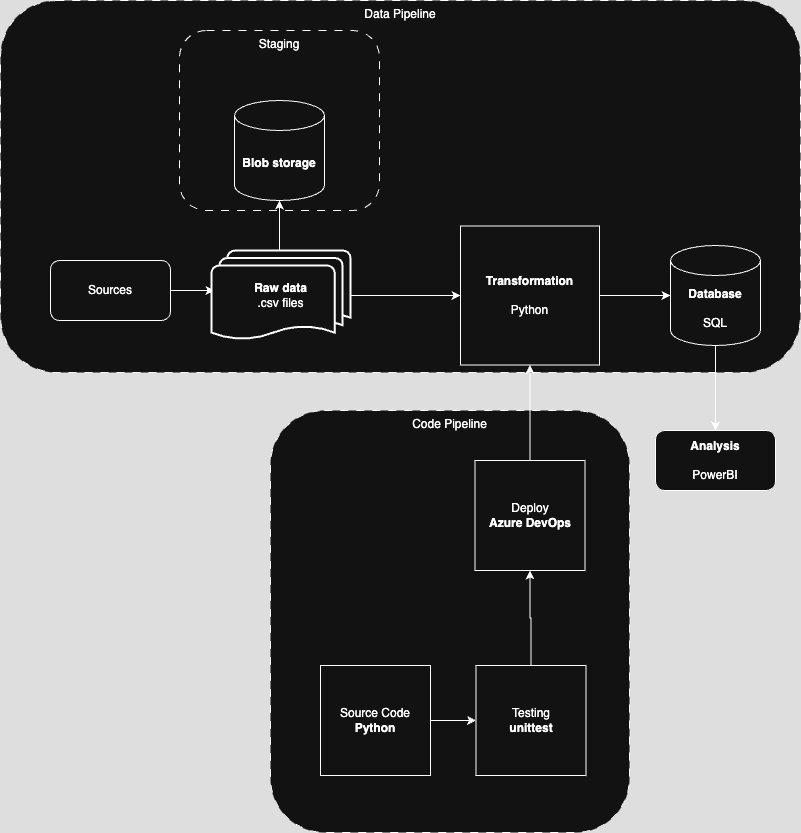

The diagram above was exported from draw.io. Its source (the exported page's mxGraphModel, read from the mxfile embedded in the PNG):
<mxGraphModel dx="870" dy="1496" grid="1" gridSize="10" guides="1" tooltips="1" connect="1" arrows="1" fold="1" page="1" pageScale="1" pageWidth="827" pageHeight="1169" math="0" shadow="0">
  <root>
    <mxCell id="0" />
    <mxCell id="1" parent="0" />
    <mxCell id="lvVv_VZpAgckPv7VfQsJ-26" value="Code Pipeline" style="rounded=1;whiteSpace=wrap;html=1;dashed=1;dashPattern=8 8;align=center;verticalAlign=top;" vertex="1" parent="1">
      <mxGeometry x="350" y="450" width="359" height="422" as="geometry" />
    </mxCell>
    <mxCell id="lvVv_VZpAgckPv7VfQsJ-22" value="Data Pipeline" style="rounded=1;whiteSpace=wrap;html=1;dashed=1;dashPattern=8 8;align=center;verticalAlign=top;" vertex="1" parent="1">
      <mxGeometry x="80" y="40" width="800" height="372" as="geometry" />
    </mxCell>
    <mxCell id="lvVv_VZpAgckPv7VfQsJ-8" value="Staging" style="rounded=1;whiteSpace=wrap;html=1;dashed=1;dashPattern=8 8;verticalAlign=top;" vertex="1" parent="1">
      <mxGeometry x="259" y="70" width="200" height="180" as="geometry" />
    </mxCell>
    <mxCell id="lvVv_VZpAgckPv7VfQsJ-5" style="edgeStyle=orthogonalEdgeStyle;rounded=0;orthogonalLoop=1;jettySize=auto;html=1;exitX=1;exitY=0.5;exitDx=0;exitDy=0;entryX=0;entryY=0.5;entryDx=0;entryDy=0;" edge="1" parent="1" source="lvVv_VZpAgckPv7VfQsJ-1">
      <mxGeometry relative="1" as="geometry">
        <mxPoint x="294" y="330" as="targetPoint" />
      </mxGeometry>
    </mxCell>
    <mxCell id="lvVv_VZpAgckPv7VfQsJ-1" value="Sources" style="rounded=1;whiteSpace=wrap;html=1;" vertex="1" parent="1">
      <mxGeometry x="130" y="300" width="120" height="60" as="geometry" />
    </mxCell>
    <mxCell id="lvVv_VZpAgckPv7VfQsJ-6" value="" style="edgeStyle=orthogonalEdgeStyle;rounded=0;orthogonalLoop=1;jettySize=auto;html=1;" edge="1" parent="1" target="lvVv_VZpAgckPv7VfQsJ-3">
      <mxGeometry relative="1" as="geometry">
        <mxPoint x="414" y="330" as="sourcePoint" />
      </mxGeometry>
    </mxCell>
    <mxCell id="lvVv_VZpAgckPv7VfQsJ-3" value="&lt;b&gt;Blob storage&lt;/b&gt;" style="shape=cylinder3;whiteSpace=wrap;html=1;boundedLbl=1;backgroundOutline=1;size=15;" vertex="1" parent="1">
      <mxGeometry x="314" y="140" width="90" height="100" as="geometry" />
    </mxCell>
    <mxCell id="lvVv_VZpAgckPv7VfQsJ-13" value="" style="edgeStyle=orthogonalEdgeStyle;rounded=0;orthogonalLoop=1;jettySize=auto;html=1;" edge="1" parent="1" source="lvVv_VZpAgckPv7VfQsJ-4" target="lvVv_VZpAgckPv7VfQsJ-12">
      <mxGeometry relative="1" as="geometry" />
    </mxCell>
    <mxCell id="lvVv_VZpAgckPv7VfQsJ-4" value="&lt;b&gt;Transformation&lt;/b&gt;&lt;div&gt;&amp;nbsp;&lt;div&gt;Python&lt;/div&gt;&lt;/div&gt;" style="whiteSpace=wrap;html=1;aspect=fixed;" vertex="1" parent="1">
      <mxGeometry x="540" y="265.5" width="139" height="139" as="geometry" />
    </mxCell>
    <mxCell id="lvVv_VZpAgckPv7VfQsJ-21" value="" style="edgeStyle=orthogonalEdgeStyle;rounded=0;orthogonalLoop=1;jettySize=auto;html=1;" edge="1" parent="1" source="lvVv_VZpAgckPv7VfQsJ-11" target="lvVv_VZpAgckPv7VfQsJ-4">
      <mxGeometry relative="1" as="geometry" />
    </mxCell>
    <mxCell id="lvVv_VZpAgckPv7VfQsJ-11" value="&lt;b&gt;Raw data&lt;/b&gt;&lt;div&gt;.csv files&lt;/div&gt;" style="strokeWidth=2;html=1;shape=mxgraph.flowchart.multi-document;whiteSpace=wrap;" vertex="1" parent="1">
      <mxGeometry x="291" y="290" width="139" height="90" as="geometry" />
    </mxCell>
    <mxCell id="lvVv_VZpAgckPv7VfQsJ-15" value="" style="edgeStyle=orthogonalEdgeStyle;rounded=0;orthogonalLoop=1;jettySize=auto;html=1;" edge="1" parent="1" source="lvVv_VZpAgckPv7VfQsJ-12" target="lvVv_VZpAgckPv7VfQsJ-14">
      <mxGeometry relative="1" as="geometry" />
    </mxCell>
    <mxCell id="lvVv_VZpAgckPv7VfQsJ-12" value="&lt;b&gt;Database&lt;/b&gt;&lt;div&gt;&lt;b&gt;&lt;br&gt;&lt;/b&gt;&lt;div&gt;SQL&lt;/div&gt;&lt;/div&gt;" style="shape=cylinder3;whiteSpace=wrap;html=1;boundedLbl=1;backgroundOutline=1;size=15;" vertex="1" parent="1">
      <mxGeometry x="750" y="285" width="90" height="100" as="geometry" />
    </mxCell>
    <mxCell id="lvVv_VZpAgckPv7VfQsJ-14" value="&lt;b&gt;Analysis&lt;/b&gt;&lt;div&gt;&lt;b&gt;&lt;br&gt;&lt;/b&gt;&lt;div&gt;PowerBI&lt;/div&gt;&lt;/div&gt;" style="rounded=1;whiteSpace=wrap;html=1;" vertex="1" parent="1">
      <mxGeometry x="735" y="470" width="120" height="60" as="geometry" />
    </mxCell>
    <mxCell id="lvVv_VZpAgckPv7VfQsJ-23" value="" style="edgeStyle=orthogonalEdgeStyle;rounded=0;orthogonalLoop=1;jettySize=auto;html=1;" edge="1" parent="1" source="lvVv_VZpAgckPv7VfQsJ-16" target="lvVv_VZpAgckPv7VfQsJ-17">
      <mxGeometry relative="1" as="geometry" />
    </mxCell>
    <mxCell id="lvVv_VZpAgckPv7VfQsJ-16" value="Source Code&lt;div&gt;&lt;b&gt;Python&lt;/b&gt;&lt;/div&gt;" style="whiteSpace=wrap;html=1;aspect=fixed;" vertex="1" parent="1">
      <mxGeometry x="400" y="705" width="110" height="110" as="geometry" />
    </mxCell>
    <mxCell id="lvVv_VZpAgckPv7VfQsJ-24" value="" style="edgeStyle=orthogonalEdgeStyle;rounded=0;orthogonalLoop=1;jettySize=auto;html=1;" edge="1" parent="1" source="lvVv_VZpAgckPv7VfQsJ-17" target="lvVv_VZpAgckPv7VfQsJ-18">
      <mxGeometry relative="1" as="geometry" />
    </mxCell>
    <mxCell id="lvVv_VZpAgckPv7VfQsJ-17" value="Testing&lt;div&gt;&lt;b&gt;unittest&lt;/b&gt;&lt;/div&gt;" style="whiteSpace=wrap;html=1;aspect=fixed;" vertex="1" parent="1">
      <mxGeometry x="555.5" y="705" width="110" height="110" as="geometry" />
    </mxCell>
    <mxCell id="lvVv_VZpAgckPv7VfQsJ-25" value="" style="edgeStyle=orthogonalEdgeStyle;rounded=0;orthogonalLoop=1;jettySize=auto;html=1;" edge="1" parent="1" source="lvVv_VZpAgckPv7VfQsJ-18" target="lvVv_VZpAgckPv7VfQsJ-4">
      <mxGeometry relative="1" as="geometry" />
    </mxCell>
    <mxCell id="lvVv_VZpAgckPv7VfQsJ-18" value="Deploy&lt;div&gt;&lt;b&gt;Azure DevOps&lt;/b&gt;&lt;/div&gt;" style="whiteSpace=wrap;html=1;aspect=fixed;" vertex="1" parent="1">
      <mxGeometry x="554.5" y="500" width="110" height="110" as="geometry" />
    </mxCell>
  </root>
</mxGraphModel>